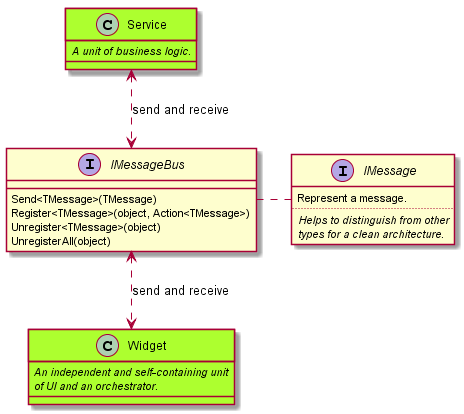

The diagram above was rendered by PlantUML. Its source (embedded in the PNG):
@startuml architecture-overview

interface IMessage {
    Represent a message.
    ..
    <i>Helps to distinguish from other</i>
    <i>types for a clean architecture.</i>
}

interface IMessageBus {
    Send<TMessage>(TMessage)
    Register<TMessage>(object, Action<TMessage>)
    Unregister<TMessage>(object)
    UnregisterAll(object)
}

class Service #GreenYellow {
    <i>A unit of business logic.</i>
}

class Widget #GreenYellow {
    <i>An independent and self-containing unit</i>
    <i>of UI and an orchestrator.</i>
}

Service <..> IMessageBus : send and receive
IMessageBus <..> Widget : send and receive
IMessageBus . IMessage

@enduml